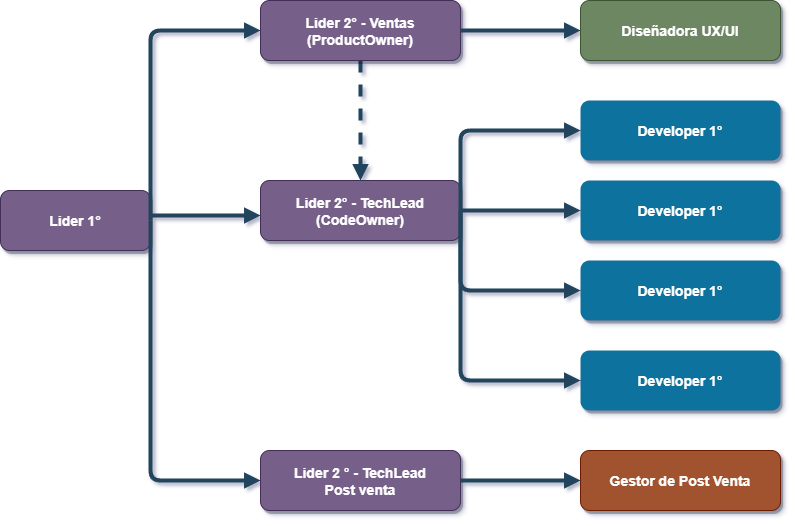

The diagram above was exported from draw.io. Its source (the exported page's mxGraphModel, read from the mxfile embedded in the PNG):
<mxGraphModel dx="1575" dy="875" grid="1" gridSize="10" guides="1" tooltips="1" connect="1" arrows="1" fold="1" page="1" pageScale="1" pageWidth="827" pageHeight="1169" math="0" shadow="0">
  <root>
    <mxCell id="0" />
    <mxCell id="1" parent="0" />
    <mxCell id="cX62y-gmTETKWndJ6qvU-1" value="Lider 1°" style="rounded=1;fillColor=#76608a;strokeColor=#432D57;shadow=1;fontStyle=1;fontColor=#ffffff;fontSize=14;" vertex="1" parent="1">
      <mxGeometry x="20" y="440" width="150" height="60" as="geometry" />
    </mxCell>
    <mxCell id="cX62y-gmTETKWndJ6qvU-3" value="Lider 2° - TechLead &#10;(CodeOwner)" style="rounded=1;fillColor=#76608a;strokeColor=#432D57;shadow=1;fontStyle=1;fontColor=#ffffff;fontSize=14;" vertex="1" parent="1">
      <mxGeometry x="280" y="430" width="200" height="60" as="geometry" />
    </mxCell>
    <mxCell id="cX62y-gmTETKWndJ6qvU-5" value="Developer 1°" style="rounded=1;fillColor=#10739E;strokeColor=none;shadow=1;gradientColor=none;fontStyle=1;fontColor=#FFFFFF;fontSize=14;" vertex="1" parent="1">
      <mxGeometry x="600" y="510" width="200" height="60" as="geometry" />
    </mxCell>
    <mxCell id="cX62y-gmTETKWndJ6qvU-7" value="" style="edgeStyle=elbowEdgeStyle;elbow=vertical;strokeWidth=4;endArrow=block;endFill=1;fontStyle=1;strokeColor=#23445D;" edge="1" parent="1" source="cX62y-gmTETKWndJ6qvU-1" target="cX62y-gmTETKWndJ6qvU-3">
      <mxGeometry x="-102" y="-144.5" width="100" height="100" as="geometry">
        <mxPoint x="-102" y="-44.5" as="sourcePoint" />
        <mxPoint x="-2" y="-144.5" as="targetPoint" />
      </mxGeometry>
    </mxCell>
    <mxCell id="cX62y-gmTETKWndJ6qvU-8" value="" style="edgeStyle=elbowEdgeStyle;elbow=vertical;strokeWidth=4;endArrow=block;endFill=1;fontStyle=1;strokeColor=#23445D;entryX=0;entryY=0.5;entryDx=0;entryDy=0;exitX=1;exitY=0.5;exitDx=0;exitDy=0;" edge="1" parent="1" source="cX62y-gmTETKWndJ6qvU-1" target="cX62y-gmTETKWndJ6qvU-38">
      <mxGeometry x="-102" y="-84.5" width="100" height="100" as="geometry">
        <mxPoint x="-102" y="15.5" as="sourcePoint" />
        <mxPoint x="280" y="700" as="targetPoint" />
        <Array as="points">
          <mxPoint x="230" y="730" />
          <mxPoint x="200" y="470" />
          <mxPoint x="130" y="700" />
        </Array>
      </mxGeometry>
    </mxCell>
    <mxCell id="cX62y-gmTETKWndJ6qvU-9" value="" style="edgeStyle=elbowEdgeStyle;elbow=vertical;strokeWidth=4;endArrow=block;endFill=1;fontStyle=1;strokeColor=#23445D;entryX=0;entryY=0.5;entryDx=0;entryDy=0;exitX=1;exitY=0.5;exitDx=0;exitDy=0;" edge="1" parent="1" source="cX62y-gmTETKWndJ6qvU-1" target="cX62y-gmTETKWndJ6qvU-35">
      <mxGeometry x="-102" y="-84.5" width="100" height="100" as="geometry">
        <mxPoint x="-102" y="15.5" as="sourcePoint" />
        <mxPoint x="280" y="290" as="targetPoint" />
        <Array as="points">
          <mxPoint x="220" y="280" />
        </Array>
      </mxGeometry>
    </mxCell>
    <mxCell id="cX62y-gmTETKWndJ6qvU-14" value="Developer 1°" style="rounded=1;fillColor=#10739E;strokeColor=none;shadow=1;gradientColor=none;fontStyle=1;fontColor=#FFFFFF;fontSize=14;" vertex="1" parent="1">
      <mxGeometry x="600" y="430" width="200" height="60" as="geometry" />
    </mxCell>
    <mxCell id="cX62y-gmTETKWndJ6qvU-15" value="Developer 1°" style="rounded=1;fillColor=#10739E;strokeColor=none;shadow=1;gradientColor=none;fontStyle=1;fontColor=#FFFFFF;fontSize=14;" vertex="1" parent="1">
      <mxGeometry x="600" y="350" width="200" height="60" as="geometry" />
    </mxCell>
    <mxCell id="cX62y-gmTETKWndJ6qvU-18" value="Developer 1°" style="rounded=1;fillColor=#10739E;strokeColor=none;shadow=1;gradientColor=none;fontStyle=1;fontColor=#FFFFFF;fontSize=14;" vertex="1" parent="1">
      <mxGeometry x="600" y="600" width="200" height="60" as="geometry" />
    </mxCell>
    <mxCell id="cX62y-gmTETKWndJ6qvU-20" value="" style="edgeStyle=elbowEdgeStyle;elbow=vertical;strokeWidth=4;endArrow=block;endFill=1;fontStyle=1;strokeColor=#23445D;exitX=0.5;exitY=1;exitDx=0;exitDy=0;entryX=0.5;entryY=0;entryDx=0;entryDy=0;dashed=1;" edge="1" parent="1" source="cX62y-gmTETKWndJ6qvU-35" target="cX62y-gmTETKWndJ6qvU-3">
      <mxGeometry x="-122" y="-74.5" width="100" height="100" as="geometry">
        <mxPoint x="380" y="670" as="sourcePoint" />
        <mxPoint x="258" y="216" as="targetPoint" />
      </mxGeometry>
    </mxCell>
    <mxCell id="cX62y-gmTETKWndJ6qvU-30" value="" style="edgeStyle=elbowEdgeStyle;elbow=vertical;strokeWidth=4;endArrow=block;endFill=1;fontStyle=1;strokeColor=#23445D;exitX=1;exitY=0.5;exitDx=0;exitDy=0;entryX=0;entryY=0.5;entryDx=0;entryDy=0;" edge="1" parent="1" source="cX62y-gmTETKWndJ6qvU-3" target="cX62y-gmTETKWndJ6qvU-14">
      <mxGeometry x="-124" y="-74.5" width="100" height="100" as="geometry">
        <mxPoint x="490" y="280" as="sourcePoint" />
        <mxPoint x="560" y="490" as="targetPoint" />
        <Array as="points" />
      </mxGeometry>
    </mxCell>
    <mxCell id="cX62y-gmTETKWndJ6qvU-32" value="" style="edgeStyle=elbowEdgeStyle;elbow=vertical;strokeWidth=4;endArrow=block;endFill=1;fontStyle=1;strokeColor=#23445D;exitX=1;exitY=0.5;exitDx=0;exitDy=0;entryX=0;entryY=0.5;entryDx=0;entryDy=0;" edge="1" parent="1" source="cX62y-gmTETKWndJ6qvU-3" target="cX62y-gmTETKWndJ6qvU-15">
      <mxGeometry x="-124" y="-94.39" width="100" height="100" as="geometry">
        <mxPoint x="480" y="440.11" as="sourcePoint" />
        <mxPoint x="600" y="440.11" as="targetPoint" />
        <Array as="points">
          <mxPoint x="540" y="380" />
        </Array>
      </mxGeometry>
    </mxCell>
    <mxCell id="cX62y-gmTETKWndJ6qvU-33" value="" style="edgeStyle=elbowEdgeStyle;elbow=vertical;strokeWidth=4;endArrow=block;endFill=1;fontStyle=1;strokeColor=#23445D;exitX=1;exitY=0.5;exitDx=0;exitDy=0;entryX=0;entryY=0.5;entryDx=0;entryDy=0;" edge="1" parent="1" source="cX62y-gmTETKWndJ6qvU-3" target="cX62y-gmTETKWndJ6qvU-5">
      <mxGeometry x="-114" y="-84.39" width="100" height="100" as="geometry">
        <mxPoint x="490" y="470" as="sourcePoint" />
        <mxPoint x="610" y="400" as="targetPoint" />
        <Array as="points">
          <mxPoint x="520" y="540" />
        </Array>
      </mxGeometry>
    </mxCell>
    <mxCell id="cX62y-gmTETKWndJ6qvU-34" value="" style="edgeStyle=elbowEdgeStyle;elbow=vertical;strokeWidth=4;endArrow=block;endFill=1;fontStyle=1;strokeColor=#23445D;entryX=0;entryY=0.5;entryDx=0;entryDy=0;exitX=1;exitY=0.5;exitDx=0;exitDy=0;" edge="1" parent="1" source="cX62y-gmTETKWndJ6qvU-3" target="cX62y-gmTETKWndJ6qvU-18">
      <mxGeometry x="-104" y="-74.39" width="100" height="100" as="geometry">
        <mxPoint x="510" y="480" as="sourcePoint" />
        <mxPoint x="610" y="550" as="targetPoint" />
        <Array as="points">
          <mxPoint x="540" y="630" />
        </Array>
      </mxGeometry>
    </mxCell>
    <mxCell id="cX62y-gmTETKWndJ6qvU-35" value="Lider 2° - Ventas &#10;(ProductOwner)" style="rounded=1;fillColor=#76608a;strokeColor=#432D57;shadow=1;fontStyle=1;fontColor=#ffffff;fontSize=14;" vertex="1" parent="1">
      <mxGeometry x="280" y="250" width="200" height="60" as="geometry" />
    </mxCell>
    <mxCell id="cX62y-gmTETKWndJ6qvU-36" value="" style="edgeStyle=elbowEdgeStyle;elbow=vertical;strokeWidth=4;endArrow=block;endFill=1;fontStyle=1;strokeColor=#23445D;exitX=1;exitY=0.5;exitDx=0;exitDy=0;entryX=0;entryY=0.5;entryDx=0;entryDy=0;" edge="1" parent="1" source="cX62y-gmTETKWndJ6qvU-35" target="cX62y-gmTETKWndJ6qvU-37">
      <mxGeometry x="88" y="-444.5" width="100" height="100" as="geometry">
        <mxPoint x="838" y="-204" as="sourcePoint" />
        <mxPoint x="458" y="-40" as="targetPoint" />
        <Array as="points" />
      </mxGeometry>
    </mxCell>
    <mxCell id="cX62y-gmTETKWndJ6qvU-37" value="Diseñadora UX/UI" style="rounded=1;fillColor=#6d8764;strokeColor=#3A5431;shadow=1;fontStyle=1;fontColor=#ffffff;fontSize=14;" vertex="1" parent="1">
      <mxGeometry x="600" y="250" width="200" height="60" as="geometry" />
    </mxCell>
    <mxCell id="cX62y-gmTETKWndJ6qvU-38" value="Lider 2 ° - TechLead &#10;Post venta" style="rounded=1;fillColor=#76608a;strokeColor=#432D57;shadow=1;fontStyle=1;fontColor=#ffffff;fontSize=14;" vertex="1" parent="1">
      <mxGeometry x="280" y="700" width="200" height="60" as="geometry" />
    </mxCell>
    <mxCell id="cX62y-gmTETKWndJ6qvU-39" value="Gestor de Post Venta" style="rounded=1;fillColor=#a0522d;strokeColor=#6D1F00;shadow=1;fontStyle=1;fontColor=#ffffff;fontSize=14;" vertex="1" parent="1">
      <mxGeometry x="600" y="700" width="200" height="60" as="geometry" />
    </mxCell>
    <mxCell id="cX62y-gmTETKWndJ6qvU-40" value="" style="edgeStyle=elbowEdgeStyle;elbow=vertical;strokeWidth=4;endArrow=block;endFill=1;fontStyle=1;strokeColor=#23445D;exitX=1;exitY=0.5;exitDx=0;exitDy=0;entryX=0;entryY=0.5;entryDx=0;entryDy=0;" edge="1" parent="1" source="cX62y-gmTETKWndJ6qvU-38" target="cX62y-gmTETKWndJ6qvU-39">
      <mxGeometry x="-134" y="375.5" width="100" height="100" as="geometry">
        <mxPoint x="-134" y="475.5" as="sourcePoint" />
        <mxPoint x="-34" y="375.5" as="targetPoint" />
        <Array as="points" />
      </mxGeometry>
    </mxCell>
  </root>
</mxGraphModel>